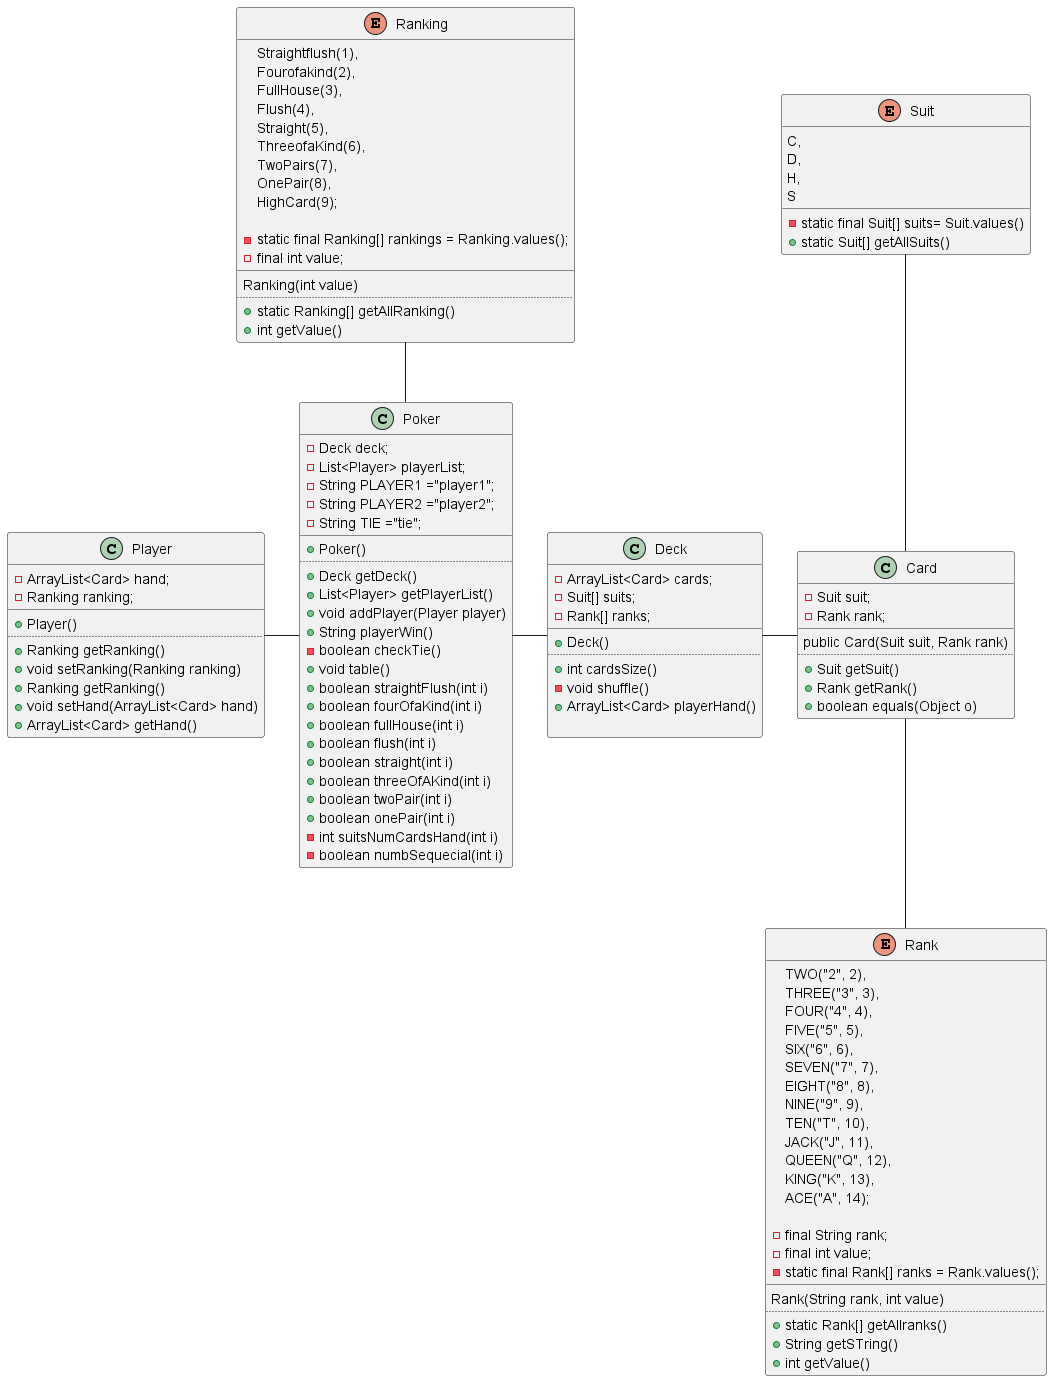

The diagram above was rendered by PlantUML. Its source (embedded in the PNG):
@startuml


class Card {
-Suit suit;
-Rank rank;
__
public Card(Suit suit, Rank rank)
..
+ Suit getSuit()
+ Rank getRank()
+ boolean equals(Object o)
}

class Player {
- ArrayList<Card> hand;
- Ranking ranking;
__
+ Player()
..
+ Ranking getRanking()
+ void setRanking(Ranking ranking)
+ Ranking getRanking()
+ void setHand(ArrayList<Card> hand)
+ ArrayList<Card> getHand()
}

class Deck {
- ArrayList<Card> cards;
- Suit[] suits;
- Rank[] ranks;
__
+ Deck()
..
+ int cardsSize()
- void shuffle()
+ ArrayList<Card> playerHand()

}

class Poker {
- Deck deck;
- List<Player> playerList;
- String PLAYER1 ="player1";
- String PLAYER2 ="player2";
- String TIE ="tie";
__
+ Poker()
..
+ Deck getDeck()
+ List<Player> getPlayerList()
+ void addPlayer(Player player)
+ String playerWin()
- boolean checkTie()
+ void table()
+ boolean straightFlush(int i)
+ boolean fourOfaKind(int i)
+ boolean fullHouse(int i)
+ boolean flush(int i)
+ boolean straight(int i)
+ boolean threeOfAKind(int i)
+ boolean twoPair(int i)
+ boolean onePair(int i)
- int suitsNumCardsHand(int i)
- boolean numbSequecial(int i)
}

enum Suit {
C,
D,
H,
S
- static final Suit[] suits= Suit.values()
+ static Suit[] getAllSuits()
}

enum Rank {
TWO("2", 2),
THREE("3", 3),
FOUR("4", 4),
FIVE("5", 5),
SIX("6", 6),
SEVEN("7", 7),
EIGHT("8", 8),
NINE("9", 9),
TEN("T", 10),
JACK("J", 11),
QUEEN("Q", 12),
KING("K", 13),
ACE("A", 14);

- final String rank;
- final int value;
- static final Rank[] ranks = Rank.values();
__
Rank(String rank, int value)
..
+ static Rank[] getAllranks()
+ String getSTring()
+ int getValue()
}

enum Ranking {
 Straightflush(1),
 Fourofakind(2),
 FullHouse(3),
 Flush(4),
 Straight(5),
 ThreeofaKind(6),
 TwoPairs(7),
 OnePair(8),
 HighCard(9);

 - static final Ranking[] rankings = Ranking.values();
 - final int value;
 __
 Ranking(int value)
 ..
 + static Ranking[] getAllRanking()
 + int getValue()
}

Player -right- Poker
Poker -right- Deck
Deck -right- Card
Card -up- Suit
Card -down- Rank
Poker -up- Ranking
@enduml